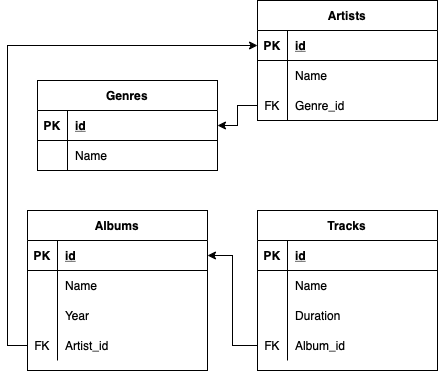

The diagram above was exported from draw.io. Its source (the exported page's mxGraphModel, read from the mxfile embedded in the PNG):
<mxGraphModel dx="1198" dy="587" grid="1" gridSize="10" guides="1" tooltips="1" connect="1" arrows="1" fold="1" page="1" pageScale="1" pageWidth="827" pageHeight="1169" math="0" shadow="0">
  <root>
    <mxCell id="0" />
    <mxCell id="1" parent="0" />
    <mxCell id="WehqMRvevtTwogCbe1BY-1" value="Genres" style="shape=table;startSize=30;container=1;collapsible=1;childLayout=tableLayout;fixedRows=1;rowLines=0;fontStyle=1;align=center;resizeLast=1;" parent="1" vertex="1">
      <mxGeometry x="30" y="170" width="180" height="90" as="geometry" />
    </mxCell>
    <mxCell id="WehqMRvevtTwogCbe1BY-2" value="" style="shape=tableRow;horizontal=0;startSize=0;swimlaneHead=0;swimlaneBody=0;fillColor=none;collapsible=0;dropTarget=0;points=[[0,0.5],[1,0.5]];portConstraint=eastwest;top=0;left=0;right=0;bottom=1;" parent="WehqMRvevtTwogCbe1BY-1" vertex="1">
      <mxGeometry y="30" width="180" height="30" as="geometry" />
    </mxCell>
    <mxCell id="WehqMRvevtTwogCbe1BY-3" value="PK" style="shape=partialRectangle;connectable=0;fillColor=none;top=0;left=0;bottom=0;right=0;fontStyle=1;overflow=hidden;" parent="WehqMRvevtTwogCbe1BY-2" vertex="1">
      <mxGeometry width="30" height="30" as="geometry">
        <mxRectangle width="30" height="30" as="alternateBounds" />
      </mxGeometry>
    </mxCell>
    <mxCell id="WehqMRvevtTwogCbe1BY-4" value="id" style="shape=partialRectangle;connectable=0;fillColor=none;top=0;left=0;bottom=0;right=0;align=left;spacingLeft=6;fontStyle=5;overflow=hidden;" parent="WehqMRvevtTwogCbe1BY-2" vertex="1">
      <mxGeometry x="30" width="150" height="30" as="geometry">
        <mxRectangle width="150" height="30" as="alternateBounds" />
      </mxGeometry>
    </mxCell>
    <mxCell id="WehqMRvevtTwogCbe1BY-5" value="" style="shape=tableRow;horizontal=0;startSize=0;swimlaneHead=0;swimlaneBody=0;fillColor=none;collapsible=0;dropTarget=0;points=[[0,0.5],[1,0.5]];portConstraint=eastwest;top=0;left=0;right=0;bottom=0;" parent="WehqMRvevtTwogCbe1BY-1" vertex="1">
      <mxGeometry y="60" width="180" height="30" as="geometry" />
    </mxCell>
    <mxCell id="WehqMRvevtTwogCbe1BY-6" value="" style="shape=partialRectangle;connectable=0;fillColor=none;top=0;left=0;bottom=0;right=0;editable=1;overflow=hidden;" parent="WehqMRvevtTwogCbe1BY-5" vertex="1">
      <mxGeometry width="30" height="30" as="geometry">
        <mxRectangle width="30" height="30" as="alternateBounds" />
      </mxGeometry>
    </mxCell>
    <mxCell id="WehqMRvevtTwogCbe1BY-7" value="Name" style="shape=partialRectangle;connectable=0;fillColor=none;top=0;left=0;bottom=0;right=0;align=left;spacingLeft=6;overflow=hidden;" parent="WehqMRvevtTwogCbe1BY-5" vertex="1">
      <mxGeometry x="30" width="150" height="30" as="geometry">
        <mxRectangle width="150" height="30" as="alternateBounds" />
      </mxGeometry>
    </mxCell>
    <mxCell id="WehqMRvevtTwogCbe1BY-14" value="Artists" style="shape=table;startSize=30;container=1;collapsible=1;childLayout=tableLayout;fixedRows=1;rowLines=0;fontStyle=1;align=center;resizeLast=1;" parent="1" vertex="1">
      <mxGeometry x="250" y="90" width="180" height="120" as="geometry" />
    </mxCell>
    <mxCell id="WehqMRvevtTwogCbe1BY-15" value="" style="shape=tableRow;horizontal=0;startSize=0;swimlaneHead=0;swimlaneBody=0;fillColor=none;collapsible=0;dropTarget=0;points=[[0,0.5],[1,0.5]];portConstraint=eastwest;top=0;left=0;right=0;bottom=1;" parent="WehqMRvevtTwogCbe1BY-14" vertex="1">
      <mxGeometry y="30" width="180" height="30" as="geometry" />
    </mxCell>
    <mxCell id="WehqMRvevtTwogCbe1BY-16" value="PK" style="shape=partialRectangle;connectable=0;fillColor=none;top=0;left=0;bottom=0;right=0;fontStyle=1;overflow=hidden;" parent="WehqMRvevtTwogCbe1BY-15" vertex="1">
      <mxGeometry width="30" height="30" as="geometry">
        <mxRectangle width="30" height="30" as="alternateBounds" />
      </mxGeometry>
    </mxCell>
    <mxCell id="WehqMRvevtTwogCbe1BY-17" value="id" style="shape=partialRectangle;connectable=0;fillColor=none;top=0;left=0;bottom=0;right=0;align=left;spacingLeft=6;fontStyle=5;overflow=hidden;" parent="WehqMRvevtTwogCbe1BY-15" vertex="1">
      <mxGeometry x="30" width="150" height="30" as="geometry">
        <mxRectangle width="150" height="30" as="alternateBounds" />
      </mxGeometry>
    </mxCell>
    <mxCell id="WehqMRvevtTwogCbe1BY-18" value="" style="shape=tableRow;horizontal=0;startSize=0;swimlaneHead=0;swimlaneBody=0;fillColor=none;collapsible=0;dropTarget=0;points=[[0,0.5],[1,0.5]];portConstraint=eastwest;top=0;left=0;right=0;bottom=0;" parent="WehqMRvevtTwogCbe1BY-14" vertex="1">
      <mxGeometry y="60" width="180" height="30" as="geometry" />
    </mxCell>
    <mxCell id="WehqMRvevtTwogCbe1BY-19" value="" style="shape=partialRectangle;connectable=0;fillColor=none;top=0;left=0;bottom=0;right=0;editable=1;overflow=hidden;" parent="WehqMRvevtTwogCbe1BY-18" vertex="1">
      <mxGeometry width="30" height="30" as="geometry">
        <mxRectangle width="30" height="30" as="alternateBounds" />
      </mxGeometry>
    </mxCell>
    <mxCell id="WehqMRvevtTwogCbe1BY-20" value="Name" style="shape=partialRectangle;connectable=0;fillColor=none;top=0;left=0;bottom=0;right=0;align=left;spacingLeft=6;overflow=hidden;" parent="WehqMRvevtTwogCbe1BY-18" vertex="1">
      <mxGeometry x="30" width="150" height="30" as="geometry">
        <mxRectangle width="150" height="30" as="alternateBounds" />
      </mxGeometry>
    </mxCell>
    <mxCell id="WehqMRvevtTwogCbe1BY-21" value="" style="shape=tableRow;horizontal=0;startSize=0;swimlaneHead=0;swimlaneBody=0;fillColor=none;collapsible=0;dropTarget=0;points=[[0,0.5],[1,0.5]];portConstraint=eastwest;top=0;left=0;right=0;bottom=0;" parent="WehqMRvevtTwogCbe1BY-14" vertex="1">
      <mxGeometry y="90" width="180" height="30" as="geometry" />
    </mxCell>
    <mxCell id="WehqMRvevtTwogCbe1BY-22" value="FK" style="shape=partialRectangle;connectable=0;fillColor=none;top=0;left=0;bottom=0;right=0;editable=1;overflow=hidden;" parent="WehqMRvevtTwogCbe1BY-21" vertex="1">
      <mxGeometry width="30" height="30" as="geometry">
        <mxRectangle width="30" height="30" as="alternateBounds" />
      </mxGeometry>
    </mxCell>
    <mxCell id="WehqMRvevtTwogCbe1BY-23" value="Genre_id" style="shape=partialRectangle;connectable=0;fillColor=none;top=0;left=0;bottom=0;right=0;align=left;spacingLeft=6;overflow=hidden;" parent="WehqMRvevtTwogCbe1BY-21" vertex="1">
      <mxGeometry x="30" width="150" height="30" as="geometry">
        <mxRectangle width="150" height="30" as="alternateBounds" />
      </mxGeometry>
    </mxCell>
    <mxCell id="WehqMRvevtTwogCbe1BY-27" value="Albums" style="shape=table;startSize=30;container=1;collapsible=1;childLayout=tableLayout;fixedRows=1;rowLines=0;fontStyle=1;align=center;resizeLast=1;" parent="1" vertex="1">
      <mxGeometry x="20" y="300" width="180" height="160" as="geometry" />
    </mxCell>
    <mxCell id="WehqMRvevtTwogCbe1BY-28" value="" style="shape=tableRow;horizontal=0;startSize=0;swimlaneHead=0;swimlaneBody=0;fillColor=none;collapsible=0;dropTarget=0;points=[[0,0.5],[1,0.5]];portConstraint=eastwest;top=0;left=0;right=0;bottom=1;" parent="WehqMRvevtTwogCbe1BY-27" vertex="1">
      <mxGeometry y="30" width="180" height="30" as="geometry" />
    </mxCell>
    <mxCell id="WehqMRvevtTwogCbe1BY-29" value="PK" style="shape=partialRectangle;connectable=0;fillColor=none;top=0;left=0;bottom=0;right=0;fontStyle=1;overflow=hidden;" parent="WehqMRvevtTwogCbe1BY-28" vertex="1">
      <mxGeometry width="30" height="30" as="geometry">
        <mxRectangle width="30" height="30" as="alternateBounds" />
      </mxGeometry>
    </mxCell>
    <mxCell id="WehqMRvevtTwogCbe1BY-30" value="id" style="shape=partialRectangle;connectable=0;fillColor=none;top=0;left=0;bottom=0;right=0;align=left;spacingLeft=6;fontStyle=5;overflow=hidden;" parent="WehqMRvevtTwogCbe1BY-28" vertex="1">
      <mxGeometry x="30" width="150" height="30" as="geometry">
        <mxRectangle width="150" height="30" as="alternateBounds" />
      </mxGeometry>
    </mxCell>
    <mxCell id="WehqMRvevtTwogCbe1BY-31" value="" style="shape=tableRow;horizontal=0;startSize=0;swimlaneHead=0;swimlaneBody=0;fillColor=none;collapsible=0;dropTarget=0;points=[[0,0.5],[1,0.5]];portConstraint=eastwest;top=0;left=0;right=0;bottom=0;" parent="WehqMRvevtTwogCbe1BY-27" vertex="1">
      <mxGeometry y="60" width="180" height="30" as="geometry" />
    </mxCell>
    <mxCell id="WehqMRvevtTwogCbe1BY-32" value="" style="shape=partialRectangle;connectable=0;fillColor=none;top=0;left=0;bottom=0;right=0;editable=1;overflow=hidden;" parent="WehqMRvevtTwogCbe1BY-31" vertex="1">
      <mxGeometry width="30" height="30" as="geometry">
        <mxRectangle width="30" height="30" as="alternateBounds" />
      </mxGeometry>
    </mxCell>
    <mxCell id="WehqMRvevtTwogCbe1BY-33" value="Name" style="shape=partialRectangle;connectable=0;fillColor=none;top=0;left=0;bottom=0;right=0;align=left;spacingLeft=6;overflow=hidden;" parent="WehqMRvevtTwogCbe1BY-31" vertex="1">
      <mxGeometry x="30" width="150" height="30" as="geometry">
        <mxRectangle width="150" height="30" as="alternateBounds" />
      </mxGeometry>
    </mxCell>
    <mxCell id="WehqMRvevtTwogCbe1BY-67" value="" style="shape=tableRow;horizontal=0;startSize=0;swimlaneHead=0;swimlaneBody=0;fillColor=none;collapsible=0;dropTarget=0;points=[[0,0.5],[1,0.5]];portConstraint=eastwest;top=0;left=0;right=0;bottom=0;" parent="WehqMRvevtTwogCbe1BY-27" vertex="1">
      <mxGeometry y="90" width="180" height="30" as="geometry" />
    </mxCell>
    <mxCell id="WehqMRvevtTwogCbe1BY-68" value="" style="shape=partialRectangle;connectable=0;fillColor=none;top=0;left=0;bottom=0;right=0;editable=1;overflow=hidden;" parent="WehqMRvevtTwogCbe1BY-67" vertex="1">
      <mxGeometry width="30" height="30" as="geometry">
        <mxRectangle width="30" height="30" as="alternateBounds" />
      </mxGeometry>
    </mxCell>
    <mxCell id="WehqMRvevtTwogCbe1BY-69" value="Year" style="shape=partialRectangle;connectable=0;fillColor=none;top=0;left=0;bottom=0;right=0;align=left;spacingLeft=6;overflow=hidden;" parent="WehqMRvevtTwogCbe1BY-67" vertex="1">
      <mxGeometry x="30" width="150" height="30" as="geometry">
        <mxRectangle width="150" height="30" as="alternateBounds" />
      </mxGeometry>
    </mxCell>
    <mxCell id="WehqMRvevtTwogCbe1BY-34" value="" style="shape=tableRow;horizontal=0;startSize=0;swimlaneHead=0;swimlaneBody=0;fillColor=none;collapsible=0;dropTarget=0;points=[[0,0.5],[1,0.5]];portConstraint=eastwest;top=0;left=0;right=0;bottom=0;" parent="WehqMRvevtTwogCbe1BY-27" vertex="1">
      <mxGeometry y="120" width="180" height="30" as="geometry" />
    </mxCell>
    <mxCell id="WehqMRvevtTwogCbe1BY-35" value="FK" style="shape=partialRectangle;connectable=0;fillColor=none;top=0;left=0;bottom=0;right=0;editable=1;overflow=hidden;" parent="WehqMRvevtTwogCbe1BY-34" vertex="1">
      <mxGeometry width="30" height="30" as="geometry">
        <mxRectangle width="30" height="30" as="alternateBounds" />
      </mxGeometry>
    </mxCell>
    <mxCell id="WehqMRvevtTwogCbe1BY-36" value="Artist_id" style="shape=partialRectangle;connectable=0;fillColor=none;top=0;left=0;bottom=0;right=0;align=left;spacingLeft=6;overflow=hidden;" parent="WehqMRvevtTwogCbe1BY-34" vertex="1">
      <mxGeometry x="30" width="150" height="30" as="geometry">
        <mxRectangle width="150" height="30" as="alternateBounds" />
      </mxGeometry>
    </mxCell>
    <mxCell id="WehqMRvevtTwogCbe1BY-43" value="Tracks" style="shape=table;startSize=30;container=1;collapsible=1;childLayout=tableLayout;fixedRows=1;rowLines=0;fontStyle=1;align=center;resizeLast=1;" parent="1" vertex="1">
      <mxGeometry x="250" y="300" width="180" height="160" as="geometry" />
    </mxCell>
    <mxCell id="WehqMRvevtTwogCbe1BY-44" value="" style="shape=tableRow;horizontal=0;startSize=0;swimlaneHead=0;swimlaneBody=0;fillColor=none;collapsible=0;dropTarget=0;points=[[0,0.5],[1,0.5]];portConstraint=eastwest;top=0;left=0;right=0;bottom=1;" parent="WehqMRvevtTwogCbe1BY-43" vertex="1">
      <mxGeometry y="30" width="180" height="30" as="geometry" />
    </mxCell>
    <mxCell id="WehqMRvevtTwogCbe1BY-45" value="PK" style="shape=partialRectangle;connectable=0;fillColor=none;top=0;left=0;bottom=0;right=0;fontStyle=1;overflow=hidden;" parent="WehqMRvevtTwogCbe1BY-44" vertex="1">
      <mxGeometry width="30" height="30" as="geometry">
        <mxRectangle width="30" height="30" as="alternateBounds" />
      </mxGeometry>
    </mxCell>
    <mxCell id="WehqMRvevtTwogCbe1BY-46" value="id" style="shape=partialRectangle;connectable=0;fillColor=none;top=0;left=0;bottom=0;right=0;align=left;spacingLeft=6;fontStyle=5;overflow=hidden;" parent="WehqMRvevtTwogCbe1BY-44" vertex="1">
      <mxGeometry x="30" width="150" height="30" as="geometry">
        <mxRectangle width="150" height="30" as="alternateBounds" />
      </mxGeometry>
    </mxCell>
    <mxCell id="WehqMRvevtTwogCbe1BY-47" value="" style="shape=tableRow;horizontal=0;startSize=0;swimlaneHead=0;swimlaneBody=0;fillColor=none;collapsible=0;dropTarget=0;points=[[0,0.5],[1,0.5]];portConstraint=eastwest;top=0;left=0;right=0;bottom=0;" parent="WehqMRvevtTwogCbe1BY-43" vertex="1">
      <mxGeometry y="60" width="180" height="30" as="geometry" />
    </mxCell>
    <mxCell id="WehqMRvevtTwogCbe1BY-48" value="" style="shape=partialRectangle;connectable=0;fillColor=none;top=0;left=0;bottom=0;right=0;editable=1;overflow=hidden;" parent="WehqMRvevtTwogCbe1BY-47" vertex="1">
      <mxGeometry width="30" height="30" as="geometry">
        <mxRectangle width="30" height="30" as="alternateBounds" />
      </mxGeometry>
    </mxCell>
    <mxCell id="WehqMRvevtTwogCbe1BY-49" value="Name" style="shape=partialRectangle;connectable=0;fillColor=none;top=0;left=0;bottom=0;right=0;align=left;spacingLeft=6;overflow=hidden;" parent="WehqMRvevtTwogCbe1BY-47" vertex="1">
      <mxGeometry x="30" width="150" height="30" as="geometry">
        <mxRectangle width="150" height="30" as="alternateBounds" />
      </mxGeometry>
    </mxCell>
    <mxCell id="WehqMRvevtTwogCbe1BY-50" value="" style="shape=tableRow;horizontal=0;startSize=0;swimlaneHead=0;swimlaneBody=0;fillColor=none;collapsible=0;dropTarget=0;points=[[0,0.5],[1,0.5]];portConstraint=eastwest;top=0;left=0;right=0;bottom=0;" parent="WehqMRvevtTwogCbe1BY-43" vertex="1">
      <mxGeometry y="90" width="180" height="30" as="geometry" />
    </mxCell>
    <mxCell id="WehqMRvevtTwogCbe1BY-51" value="" style="shape=partialRectangle;connectable=0;fillColor=none;top=0;left=0;bottom=0;right=0;editable=1;overflow=hidden;" parent="WehqMRvevtTwogCbe1BY-50" vertex="1">
      <mxGeometry width="30" height="30" as="geometry">
        <mxRectangle width="30" height="30" as="alternateBounds" />
      </mxGeometry>
    </mxCell>
    <mxCell id="WehqMRvevtTwogCbe1BY-52" value="Duration" style="shape=partialRectangle;connectable=0;fillColor=none;top=0;left=0;bottom=0;right=0;align=left;spacingLeft=6;overflow=hidden;" parent="WehqMRvevtTwogCbe1BY-50" vertex="1">
      <mxGeometry x="30" width="150" height="30" as="geometry">
        <mxRectangle width="150" height="30" as="alternateBounds" />
      </mxGeometry>
    </mxCell>
    <mxCell id="WehqMRvevtTwogCbe1BY-70" value="" style="shape=tableRow;horizontal=0;startSize=0;swimlaneHead=0;swimlaneBody=0;fillColor=none;collapsible=0;dropTarget=0;points=[[0,0.5],[1,0.5]];portConstraint=eastwest;top=0;left=0;right=0;bottom=0;" parent="WehqMRvevtTwogCbe1BY-43" vertex="1">
      <mxGeometry y="120" width="180" height="30" as="geometry" />
    </mxCell>
    <mxCell id="WehqMRvevtTwogCbe1BY-71" value="FK" style="shape=partialRectangle;connectable=0;fillColor=none;top=0;left=0;bottom=0;right=0;editable=1;overflow=hidden;" parent="WehqMRvevtTwogCbe1BY-70" vertex="1">
      <mxGeometry width="30" height="30" as="geometry">
        <mxRectangle width="30" height="30" as="alternateBounds" />
      </mxGeometry>
    </mxCell>
    <mxCell id="WehqMRvevtTwogCbe1BY-72" value="Album_id" style="shape=partialRectangle;connectable=0;fillColor=none;top=0;left=0;bottom=0;right=0;align=left;spacingLeft=6;overflow=hidden;" parent="WehqMRvevtTwogCbe1BY-70" vertex="1">
      <mxGeometry x="30" width="150" height="30" as="geometry">
        <mxRectangle width="150" height="30" as="alternateBounds" />
      </mxGeometry>
    </mxCell>
    <mxCell id="WehqMRvevtTwogCbe1BY-73" style="edgeStyle=orthogonalEdgeStyle;rounded=0;orthogonalLoop=1;jettySize=auto;html=1;exitX=0;exitY=0.5;exitDx=0;exitDy=0;entryX=1;entryY=0.5;entryDx=0;entryDy=0;" parent="1" source="WehqMRvevtTwogCbe1BY-70" target="WehqMRvevtTwogCbe1BY-28" edge="1">
      <mxGeometry relative="1" as="geometry" />
    </mxCell>
    <mxCell id="WehqMRvevtTwogCbe1BY-75" style="edgeStyle=orthogonalEdgeStyle;rounded=0;orthogonalLoop=1;jettySize=auto;html=1;exitX=0;exitY=0.5;exitDx=0;exitDy=0;entryX=0;entryY=0.5;entryDx=0;entryDy=0;" parent="1" source="WehqMRvevtTwogCbe1BY-34" target="WehqMRvevtTwogCbe1BY-15" edge="1">
      <mxGeometry relative="1" as="geometry" />
    </mxCell>
    <mxCell id="WehqMRvevtTwogCbe1BY-76" style="edgeStyle=orthogonalEdgeStyle;rounded=0;orthogonalLoop=1;jettySize=auto;html=1;exitX=0;exitY=0.5;exitDx=0;exitDy=0;entryX=1;entryY=0.5;entryDx=0;entryDy=0;" parent="1" source="WehqMRvevtTwogCbe1BY-21" target="WehqMRvevtTwogCbe1BY-2" edge="1">
      <mxGeometry relative="1" as="geometry" />
    </mxCell>
  </root>
</mxGraphModel>